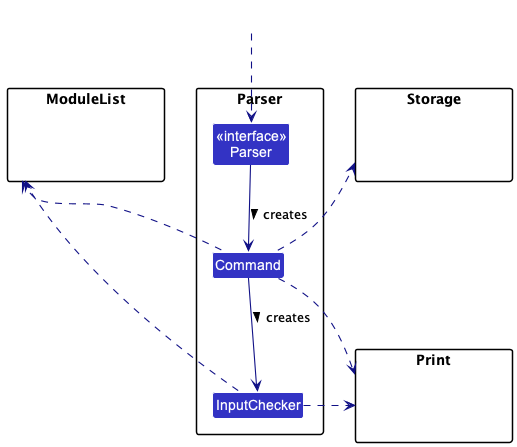

The diagram above was rendered by PlantUML. Its source (embedded in the PNG):
@startuml
!include style.puml
skinparam arrowThickness 1.1
skinparam arrowColor LOGIC_COLOR_T4
skinparam classBackgroundColor LOGIC_COLOR

package Parser {
Class Command
Class InputChecker
Class "<<interface>>\nParser" as ParserInterface
}

package Print{
Class HiddenModel #FFFFFF
}

package Storage{
Class HiddenModel #FFFFFF
}

package ModuleList{
Class HiddenModel #FFFFFF
}

Class HiddenOutside #FFFFFF
HiddenOutside..> ParserInterface

ParserInterface --> Command : creates >
Command --> InputChecker : creates >

Command .right.> Print
Command .up.> Storage
Command .up.> ModuleList
InputChecker .right.> Print
InputChecker .up.> ModuleList

@enduml